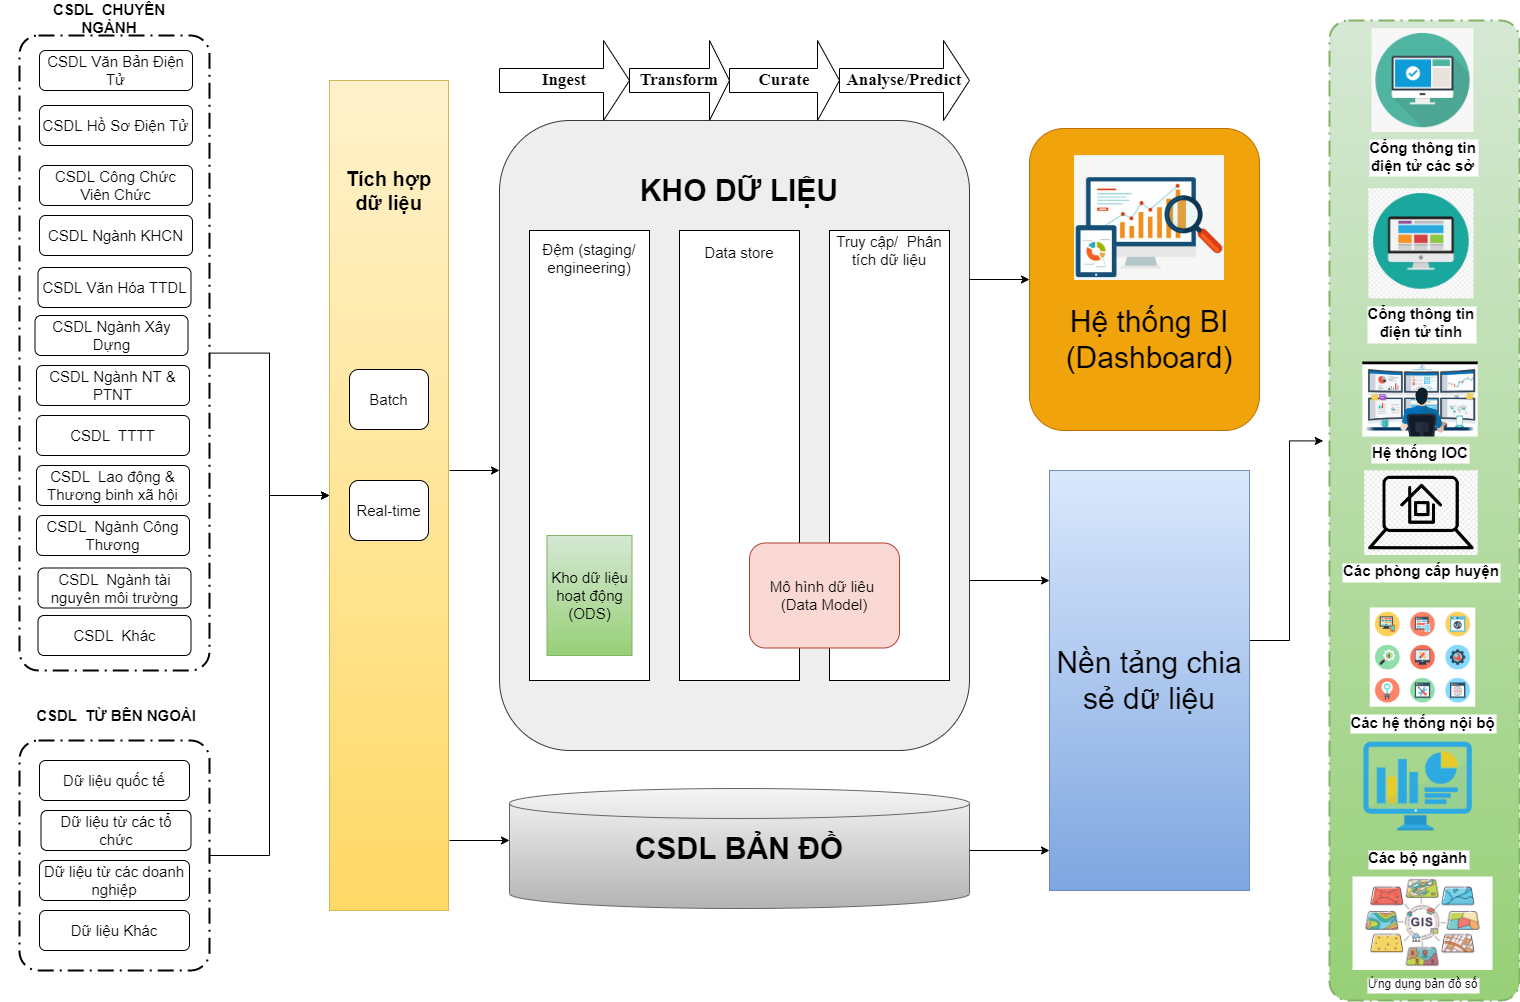

The diagram above was exported from draw.io. Its source (the exported page's mxGraphModel, read from the mxfile embedded in the PNG):
<mxGraphModel dx="1930" dy="1194" grid="1" gridSize="10" guides="1" tooltips="1" connect="1" arrows="1" fold="1" page="1" pageScale="1" pageWidth="827" pageHeight="1169" math="0" shadow="0">
  <root>
    <mxCell id="0" />
    <mxCell id="1" parent="0" />
    <mxCell id="bkC1gz-02QZVTi5_y55y-1" style="edgeStyle=orthogonalEdgeStyle;rounded=0;orthogonalLoop=1;jettySize=auto;html=1;entryX=0;entryY=0.5;entryDx=0;entryDy=0;" parent="1" source="bkC1gz-02QZVTi5_y55y-2" target="bkC1gz-02QZVTi5_y55y-12" edge="1">
      <mxGeometry relative="1" as="geometry" />
    </mxCell>
    <mxCell id="bkC1gz-02QZVTi5_y55y-2" value="" style="points=[[0.25,0,0],[0.5,0,0],[0.75,0,0],[1,0.25,0],[1,0.5,0],[1,0.75,0],[0.75,1,0],[0.5,1,0],[0.25,1,0],[0,0.75,0],[0,0.5,0],[0,0.25,0]];rounded=1;arcSize=10;dashed=1;strokeColor=#000000;fillColor=none;gradientColor=none;dashPattern=8 3 1 3;strokeWidth=2;fontStyle=1;fontSize=20;" parent="1" vertex="1">
      <mxGeometry x="20" y="35" width="190" height="635" as="geometry" />
    </mxCell>
    <mxCell id="bkC1gz-02QZVTi5_y55y-5" value="" style="rounded=1;whiteSpace=wrap;html=1;fillColor=#eeeeee;strokeColor=#36393d;" parent="1" vertex="1">
      <mxGeometry x="500" y="120" width="470" height="630" as="geometry" />
    </mxCell>
    <mxCell id="bkC1gz-02QZVTi5_y55y-6" value="&lt;font size=&quot;1&quot; style=&quot;&quot;&gt;&lt;b style=&quot;font-size: 30px;&quot;&gt;KHO DỮ LIỆU&lt;/b&gt;&lt;/font&gt;" style="text;html=1;strokeColor=none;fillColor=none;align=center;verticalAlign=middle;whiteSpace=wrap;rounded=0;" parent="1" vertex="1">
      <mxGeometry x="525" y="175" width="430" height="30" as="geometry" />
    </mxCell>
    <mxCell id="bkC1gz-02QZVTi5_y55y-7" value="&lt;b&gt;&lt;font style=&quot;font-size: 17px;&quot;&gt;Ingest&lt;/font&gt;&lt;/b&gt;" style="shape=singleArrow;whiteSpace=wrap;html=1;fontFamily=Times New Roman;fontSize=14;" parent="1" vertex="1">
      <mxGeometry x="500" y="40" width="130" height="80" as="geometry" />
    </mxCell>
    <mxCell id="bkC1gz-02QZVTi5_y55y-8" value="&lt;b&gt;&lt;font style=&quot;font-size: 17px;&quot;&gt;Transform&lt;/font&gt;&lt;/b&gt;" style="shape=singleArrow;whiteSpace=wrap;html=1;fontFamily=Times New Roman;fontSize=14;" parent="1" vertex="1">
      <mxGeometry x="630" y="40" width="100" height="80" as="geometry" />
    </mxCell>
    <mxCell id="bkC1gz-02QZVTi5_y55y-9" value="&lt;b&gt;&lt;font style=&quot;font-size: 17px;&quot;&gt;Curate&lt;/font&gt;&lt;/b&gt;" style="shape=singleArrow;whiteSpace=wrap;html=1;fontFamily=Times New Roman;fontSize=14;" parent="1" vertex="1">
      <mxGeometry x="730" y="40" width="110" height="80" as="geometry" />
    </mxCell>
    <mxCell id="bkC1gz-02QZVTi5_y55y-10" value="&lt;b&gt;&lt;font style=&quot;font-size: 17px;&quot;&gt;Analyse/Predict&lt;/font&gt;&lt;/b&gt;" style="shape=singleArrow;whiteSpace=wrap;html=1;fontFamily=Times New Roman;fontSize=14;" parent="1" vertex="1">
      <mxGeometry x="840" y="40" width="130" height="80" as="geometry" />
    </mxCell>
    <mxCell id="bkC1gz-02QZVTi5_y55y-12" value="" style="rounded=0;whiteSpace=wrap;html=1;fontSize=15;fillColor=#fff2cc;gradientColor=#ffd966;strokeColor=#d6b656;" parent="1" vertex="1">
      <mxGeometry x="330" y="80" width="119" height="830" as="geometry" />
    </mxCell>
    <mxCell id="bkC1gz-02QZVTi5_y55y-13" value="&lt;font style=&quot;font-size: 20px;&quot;&gt;&lt;b&gt;Tích hợp dữ liệu&lt;/b&gt;&lt;/font&gt;" style="text;html=1;strokeColor=none;fillColor=none;align=center;verticalAlign=middle;whiteSpace=wrap;rounded=0;fontSize=15;" parent="1" vertex="1">
      <mxGeometry x="330" y="175" width="119" height="30" as="geometry" />
    </mxCell>
    <mxCell id="bkC1gz-02QZVTi5_y55y-14" value="Batch" style="rounded=1;whiteSpace=wrap;html=1;fontSize=15;" parent="1" vertex="1">
      <mxGeometry x="350" y="369" width="79" height="60" as="geometry" />
    </mxCell>
    <mxCell id="bkC1gz-02QZVTi5_y55y-15" value="Real-time" style="rounded=1;whiteSpace=wrap;html=1;fontSize=15;" parent="1" vertex="1">
      <mxGeometry x="350" y="480" width="79" height="60" as="geometry" />
    </mxCell>
    <mxCell id="bkC1gz-02QZVTi5_y55y-16" value="" style="rounded=0;whiteSpace=wrap;html=1;fontSize=15;" parent="1" vertex="1">
      <mxGeometry x="530" y="230" width="120" height="450" as="geometry" />
    </mxCell>
    <mxCell id="bkC1gz-02QZVTi5_y55y-17" value="Đệm (staging/ engineering)" style="text;html=1;strokeColor=none;fillColor=none;align=center;verticalAlign=middle;whiteSpace=wrap;rounded=0;fontSize=15;" parent="1" vertex="1">
      <mxGeometry x="535" y="235" width="110" height="45" as="geometry" />
    </mxCell>
    <mxCell id="bkC1gz-02QZVTi5_y55y-18" value="&lt;span style=&quot;font-size:14.0pt;font-family:&amp;quot;Times New Roman&amp;quot;,serif;&lt;br/&gt;mso-fareast-font-family:&amp;quot;Times New Roman&amp;quot;;mso-ansi-language:EN-US;mso-fareast-language:&lt;br/&gt;EN-US;mso-bidi-language:AR-SA&quot;&gt;Kho dữ liệu hoạt động (ODS)&lt;/span&gt;" style="rounded=0;whiteSpace=wrap;html=1;fontSize=15;fillColor=#d5e8d4;gradientColor=#97d077;strokeColor=#82b366;" parent="1" vertex="1">
      <mxGeometry x="547.5" y="535" width="85" height="120" as="geometry" />
    </mxCell>
    <mxCell id="bkC1gz-02QZVTi5_y55y-19" value="" style="rounded=0;whiteSpace=wrap;html=1;fontSize=20;" parent="1" vertex="1">
      <mxGeometry x="680" y="230" width="120" height="450" as="geometry" />
    </mxCell>
    <mxCell id="bkC1gz-02QZVTi5_y55y-20" value="&lt;font style=&quot;font-size: 15px;&quot;&gt;Data store&lt;/font&gt;" style="text;html=1;strokeColor=none;fillColor=none;align=center;verticalAlign=middle;whiteSpace=wrap;rounded=0;fontSize=20;" parent="1" vertex="1">
      <mxGeometry x="680" y="235" width="120" height="30" as="geometry" />
    </mxCell>
    <mxCell id="bkC1gz-02QZVTi5_y55y-21" value="" style="rounded=0;whiteSpace=wrap;html=1;fontSize=15;" parent="1" vertex="1">
      <mxGeometry x="830" y="230" width="120" height="450" as="geometry" />
    </mxCell>
    <mxCell id="bkC1gz-02QZVTi5_y55y-22" value="Truy cập/&amp;nbsp; Phân tích dữ liệu" style="text;html=1;strokeColor=none;fillColor=none;align=center;verticalAlign=middle;whiteSpace=wrap;rounded=0;fontSize=15;" parent="1" vertex="1">
      <mxGeometry x="830" y="235" width="120" height="30" as="geometry" />
    </mxCell>
    <mxCell id="bkC1gz-02QZVTi5_y55y-23" value="Mô hình dữ liêu&amp;nbsp; (Data Model)" style="rounded=1;whiteSpace=wrap;html=1;fontSize=15;fillColor=#fad9d5;strokeColor=#ae4132;" parent="1" vertex="1">
      <mxGeometry x="750" y="542.5" width="150" height="105" as="geometry" />
    </mxCell>
    <mxCell id="bkC1gz-02QZVTi5_y55y-24" value="&lt;font style=&quot;font-size: 15px;&quot;&gt;CSDL Văn Bản Điện Tử&lt;/font&gt;" style="rounded=1;whiteSpace=wrap;html=1;" parent="1" vertex="1">
      <mxGeometry x="40" y="50" width="153" height="40" as="geometry" />
    </mxCell>
    <mxCell id="bkC1gz-02QZVTi5_y55y-25" value="&lt;font style=&quot;font-size: 15px;&quot;&gt;CSDL Hồ Sơ Điện Tử&lt;/font&gt;" style="rounded=1;whiteSpace=wrap;html=1;" parent="1" vertex="1">
      <mxGeometry x="40" y="105" width="153" height="40" as="geometry" />
    </mxCell>
    <mxCell id="bkC1gz-02QZVTi5_y55y-27" value="&lt;font style=&quot;font-size: 15px;&quot;&gt;CSDL Công Chức Viên Chức&lt;/font&gt;" style="rounded=1;whiteSpace=wrap;html=1;" parent="1" vertex="1">
      <mxGeometry x="40" y="165" width="153" height="40" as="geometry" />
    </mxCell>
    <mxCell id="bkC1gz-02QZVTi5_y55y-28" value="&lt;font style=&quot;font-size: 15px;&quot;&gt;CSDL Văn Hóa TTDL&lt;/font&gt;" style="rounded=1;whiteSpace=wrap;html=1;" parent="1" vertex="1">
      <mxGeometry x="38.5" y="267" width="153" height="40" as="geometry" />
    </mxCell>
    <mxCell id="bkC1gz-02QZVTi5_y55y-29" value="&lt;font style=&quot;font-size: 15px;&quot;&gt;CSDL Ngành KHCN&lt;/font&gt;" style="rounded=1;whiteSpace=wrap;html=1;" parent="1" vertex="1">
      <mxGeometry x="40" y="215" width="153" height="40" as="geometry" />
    </mxCell>
    <mxCell id="bkC1gz-02QZVTi5_y55y-30" style="edgeStyle=orthogonalEdgeStyle;rounded=0;orthogonalLoop=1;jettySize=auto;html=1;entryX=0;entryY=0.5;entryDx=0;entryDy=0;" parent="1" source="bkC1gz-02QZVTi5_y55y-31" target="bkC1gz-02QZVTi5_y55y-12" edge="1">
      <mxGeometry relative="1" as="geometry" />
    </mxCell>
    <mxCell id="bkC1gz-02QZVTi5_y55y-31" value="" style="points=[[0.25,0,0],[0.5,0,0],[0.75,0,0],[1,0.25,0],[1,0.5,0],[1,0.75,0],[0.75,1,0],[0.5,1,0],[0.25,1,0],[0,0.75,0],[0,0.5,0],[0,0.25,0]];rounded=1;arcSize=10;dashed=1;strokeColor=#000000;fillColor=none;gradientColor=none;dashPattern=8 3 1 3;strokeWidth=2;fontStyle=1;fontSize=20;" parent="1" vertex="1">
      <mxGeometry x="20" y="740" width="190" height="230" as="geometry" />
    </mxCell>
    <mxCell id="bkC1gz-02QZVTi5_y55y-32" value="&lt;b&gt;&lt;font style=&quot;font-size: 15px;&quot;&gt;CSDL&amp;nbsp; CHUYÊN NGÀNH&lt;/font&gt;&lt;/b&gt;" style="text;html=1;strokeColor=none;fillColor=none;align=center;verticalAlign=middle;whiteSpace=wrap;rounded=0;" parent="1" vertex="1">
      <mxGeometry x="50" width="120" height="35" as="geometry" />
    </mxCell>
    <mxCell id="bkC1gz-02QZVTi5_y55y-33" value="&lt;b&gt;&lt;font style=&quot;font-size: 15px;&quot;&gt;CSDL&amp;nbsp; TỪ BÊN NGOÀI&lt;/font&gt;&lt;/b&gt;" style="text;html=1;strokeColor=none;fillColor=none;align=center;verticalAlign=middle;whiteSpace=wrap;rounded=0;" parent="1" vertex="1">
      <mxGeometry x="1.5" y="700" width="230" height="30" as="geometry" />
    </mxCell>
    <mxCell id="bkC1gz-02QZVTi5_y55y-34" value="Dữ liệu quốc tế" style="rounded=1;whiteSpace=wrap;html=1;fontSize=15;" parent="1" vertex="1">
      <mxGeometry x="40" y="760" width="150" height="40" as="geometry" />
    </mxCell>
    <mxCell id="bkC1gz-02QZVTi5_y55y-36" value="Dữ liệu từ các tổ chức" style="rounded=1;whiteSpace=wrap;html=1;fontSize=15;" parent="1" vertex="1">
      <mxGeometry x="41.5" y="810" width="150" height="40" as="geometry" />
    </mxCell>
    <mxCell id="bkC1gz-02QZVTi5_y55y-37" value="" style="rounded=1;whiteSpace=wrap;html=1;fontSize=15;fillColor=#f0a30a;fontColor=#000000;strokeColor=#BD7000;" parent="1" vertex="1">
      <mxGeometry x="1030" y="128" width="230" height="302" as="geometry" />
    </mxCell>
    <mxCell id="bkC1gz-02QZVTi5_y55y-51" value="&lt;font style=&quot;font-size: 15px;&quot;&gt;CSDL Ngành Xây Dựng&lt;/font&gt;" style="rounded=1;whiteSpace=wrap;html=1;" parent="1" vertex="1">
      <mxGeometry x="35.5" y="315" width="153" height="40" as="geometry" />
    </mxCell>
    <mxCell id="bkC1gz-02QZVTi5_y55y-52" value="&lt;font style=&quot;font-size: 15px;&quot;&gt;CSDL Ngành NT &amp;amp; PTNT&lt;/font&gt;" style="rounded=1;whiteSpace=wrap;html=1;" parent="1" vertex="1">
      <mxGeometry x="37" y="365" width="153" height="40" as="geometry" />
    </mxCell>
    <mxCell id="bkC1gz-02QZVTi5_y55y-53" value="&lt;font style=&quot;font-size: 15px;&quot;&gt;CSDL&amp;nbsp; TTTT&lt;/font&gt;" style="rounded=1;whiteSpace=wrap;html=1;" parent="1" vertex="1">
      <mxGeometry x="37" y="415" width="153" height="40" as="geometry" />
    </mxCell>
    <mxCell id="bkC1gz-02QZVTi5_y55y-54" value="&lt;font style=&quot;font-size: 15px;&quot;&gt;CSDL&amp;nbsp; Lao động &amp;amp; Thương binh xã hội&lt;/font&gt;" style="rounded=1;whiteSpace=wrap;html=1;" parent="1" vertex="1">
      <mxGeometry x="37" y="465" width="153" height="40" as="geometry" />
    </mxCell>
    <mxCell id="bkC1gz-02QZVTi5_y55y-55" value="&lt;font style=&quot;font-size: 15px;&quot;&gt;CSDL&amp;nbsp; Ngành Công Thương&lt;/font&gt;" style="rounded=1;whiteSpace=wrap;html=1;" parent="1" vertex="1">
      <mxGeometry x="37" y="515" width="153" height="40" as="geometry" />
    </mxCell>
    <mxCell id="bkC1gz-02QZVTi5_y55y-56" value="Dữ liệu từ các doanh nghiệp" style="rounded=1;whiteSpace=wrap;html=1;fontSize=15;" parent="1" vertex="1">
      <mxGeometry x="40" y="860" width="150" height="40" as="geometry" />
    </mxCell>
    <mxCell id="bkC1gz-02QZVTi5_y55y-57" value="Dữ liệu Khác" style="rounded=1;whiteSpace=wrap;html=1;fontSize=15;" parent="1" vertex="1">
      <mxGeometry x="40" y="910" width="150" height="40" as="geometry" />
    </mxCell>
    <mxCell id="bkC1gz-02QZVTi5_y55y-61" value="" style="endArrow=classic;html=1;rounded=0;fontSize=30;entryX=0;entryY=0.5;entryDx=0;entryDy=0;" parent="1" target="bkC1gz-02QZVTi5_y55y-37" edge="1">
      <mxGeometry width="50" height="50" relative="1" as="geometry">
        <mxPoint x="970" y="279" as="sourcePoint" />
        <mxPoint x="1080" y="270" as="targetPoint" />
      </mxGeometry>
    </mxCell>
    <mxCell id="bkC1gz-02QZVTi5_y55y-65" value="" style="endArrow=classic;html=1;rounded=0;fontSize=30;" parent="1" edge="1">
      <mxGeometry width="50" height="50" relative="1" as="geometry">
        <mxPoint x="970" y="580" as="sourcePoint" />
        <mxPoint x="1050" y="580" as="targetPoint" />
      </mxGeometry>
    </mxCell>
    <mxCell id="bkC1gz-02QZVTi5_y55y-66" value="" style="points=[[0.25,0,0],[0.5,0,0],[0.75,0,0],[1,0.25,0],[1,0.5,0],[1,0.75,0],[0.75,1,0],[0.5,1,0],[0.25,1,0],[0,0.75,0],[0,0.5,0],[0,0.25,0]];rounded=1;arcSize=10;dashed=1;strokeColor=#82b366;fillColor=#d5e8d4;gradientColor=#97d077;dashPattern=8 3 1 3;strokeWidth=2;fontStyle=1;fontSize=20;" parent="1" vertex="1">
      <mxGeometry x="1330" y="20" width="190" height="980" as="geometry" />
    </mxCell>
    <mxCell id="bkC1gz-02QZVTi5_y55y-76" value="" style="edgeStyle=orthogonalEdgeStyle;rounded=0;orthogonalLoop=1;jettySize=auto;html=1;fontSize=15;entryX=-0.033;entryY=0.429;entryDx=0;entryDy=0;entryPerimeter=0;" parent="1" target="bkC1gz-02QZVTi5_y55y-66" edge="1">
      <mxGeometry relative="1" as="geometry">
        <mxPoint x="1250.0100000000002" y="640" as="sourcePoint" />
        <mxPoint x="1310" y="457.5999999999999" as="targetPoint" />
      </mxGeometry>
    </mxCell>
    <mxCell id="bkC1gz-02QZVTi5_y55y-67" value="&lt;font style=&quot;font-size: 30px;&quot;&gt;Nền tảng chia sẻ dữ liệu&lt;/font&gt;" style="rounded=0;whiteSpace=wrap;html=1;fontSize=15;fillColor=#dae8fc;gradientColor=#7ea6e0;strokeColor=#6c8ebf;" parent="1" vertex="1">
      <mxGeometry x="1050" y="470" width="200.01" height="420" as="geometry" />
    </mxCell>
    <mxCell id="bkC1gz-02QZVTi5_y55y-70" value="Cổng thông tin &#10;điện tử các sở" style="shape=image;verticalLabelPosition=bottom;labelBackgroundColor=default;verticalAlign=top;aspect=fixed;imageAspect=0;image=https://www.pngitem.com/pimgs/m/113-1139671_portal-icon-png-png-download-portal-icon-png.png;fontStyle=1;fontSize=15;" parent="1" vertex="1">
      <mxGeometry x="1372.5" y="28.29" width="102" height="103.6" as="geometry" />
    </mxCell>
    <mxCell id="bkC1gz-02QZVTi5_y55y-71" value="Cổng thông tin &#10;điện tử tỉnh" style="shape=image;verticalLabelPosition=bottom;labelBackgroundColor=default;verticalAlign=top;aspect=fixed;imageAspect=0;image=https://www.pinclipart.com/picdir/middle/558-5580585_hard-working-student-clipart.png;fontStyle=1;fontSize=15;" parent="1" vertex="1">
      <mxGeometry x="1369.3700000000001" y="188.29" width="105.13" height="110" as="geometry" />
    </mxCell>
    <mxCell id="bkC1gz-02QZVTi5_y55y-72" value="Các phòng cấp huyện" style="shape=image;verticalLabelPosition=bottom;labelBackgroundColor=default;verticalAlign=top;aspect=fixed;imageAspect=0;image=https://www.dlf.pt/dfpng/middlepng/14-140585_website-portal-icon-png-transparent-png.png;fontStyle=1;fontSize=15;" parent="1" vertex="1">
      <mxGeometry x="1365.18" y="470.31" width="113.5" height="84.69" as="geometry" />
    </mxCell>
    <mxCell id="bkC1gz-02QZVTi5_y55y-73" value="Các hệ thống nội bộ" style="shape=image;verticalLabelPosition=bottom;labelBackgroundColor=default;verticalAlign=top;aspect=fixed;imageAspect=0;image=https://arena.fpt.edu.vn/wp-content/uploads/2021/04/tri-tue-va-tinh-thong-tin-2.jpg;fontStyle=1;fontSize=15;" parent="1" vertex="1">
      <mxGeometry x="1370.75" y="607.5" width="105.5" height="99.21" as="geometry" />
    </mxCell>
    <mxCell id="bkC1gz-02QZVTi5_y55y-74" value="" style="shape=image;verticalLabelPosition=bottom;labelBackgroundColor=default;verticalAlign=top;aspect=fixed;imageAspect=0;image=https://www.nicepng.com/png/detail/207-2077815_signup-for-monthly-website-growth-online-marketing-digital.png;" parent="1" vertex="1">
      <mxGeometry x="1075.02" y="155.12" width="149.97" height="124.88" as="geometry" />
    </mxCell>
    <mxCell id="bkC1gz-02QZVTi5_y55y-75" value="Các bộ ngành" style="shape=image;verticalLabelPosition=bottom;labelBackgroundColor=default;verticalAlign=top;aspect=fixed;imageAspect=0;image=https://icon-library.com/images/icon-dashboard/icon-dashboard-9.jpg;fontStyle=1;fontSize=15;" parent="1" vertex="1">
      <mxGeometry x="1362.5" y="730" width="112" height="112" as="geometry" />
    </mxCell>
    <mxCell id="bkC1gz-02QZVTi5_y55y-80" value="" style="shape=cylinder3;whiteSpace=wrap;html=1;boundedLbl=1;backgroundOutline=1;size=15;fontSize=15;fillColor=#f5f5f5;gradientColor=#b3b3b3;strokeColor=#666666;" parent="1" vertex="1">
      <mxGeometry x="510" y="788" width="460" height="120" as="geometry" />
    </mxCell>
    <mxCell id="bkC1gz-02QZVTi5_y55y-81" value="&lt;font size=&quot;1&quot; style=&quot;&quot;&gt;&lt;b style=&quot;font-size: 30px;&quot;&gt;CSDL BẢN ĐỒ&lt;/b&gt;&lt;/font&gt;" style="text;html=1;strokeColor=none;fillColor=none;align=center;verticalAlign=middle;whiteSpace=wrap;rounded=0;" parent="1" vertex="1">
      <mxGeometry x="525" y="833" width="430" height="30" as="geometry" />
    </mxCell>
    <mxCell id="bkC1gz-02QZVTi5_y55y-87" value="" style="endArrow=classic;html=1;rounded=0;fontSize=30;" parent="1" edge="1">
      <mxGeometry width="50" height="50" relative="1" as="geometry">
        <mxPoint x="450" y="470" as="sourcePoint" />
        <mxPoint x="500" y="470" as="targetPoint" />
      </mxGeometry>
    </mxCell>
    <mxCell id="bkC1gz-02QZVTi5_y55y-89" value="" style="endArrow=classic;html=1;rounded=0;fontSize=30;" parent="1" edge="1">
      <mxGeometry width="50" height="50" relative="1" as="geometry">
        <mxPoint x="450" y="840" as="sourcePoint" />
        <mxPoint x="510" y="840" as="targetPoint" />
      </mxGeometry>
    </mxCell>
    <mxCell id="bkC1gz-02QZVTi5_y55y-90" value="Hệ thống BI (Dashboard)" style="text;html=1;strokeColor=none;fillColor=none;align=center;verticalAlign=middle;whiteSpace=wrap;rounded=0;fontSize=30;" parent="1" vertex="1">
      <mxGeometry x="1070" y="307" width="160" height="63" as="geometry" />
    </mxCell>
    <mxCell id="bkC1gz-02QZVTi5_y55y-91" value="" style="endArrow=classic;html=1;rounded=0;fontSize=30;" parent="1" edge="1">
      <mxGeometry width="50" height="50" relative="1" as="geometry">
        <mxPoint x="970" y="850" as="sourcePoint" />
        <mxPoint x="1050" y="850" as="targetPoint" />
      </mxGeometry>
    </mxCell>
    <mxCell id="PQhKsUpgHa-h9H9_H7lT-1" value="&lt;font style=&quot;font-size: 15px;&quot;&gt;CSDL&amp;nbsp; Khác&lt;/font&gt;" style="rounded=1;whiteSpace=wrap;html=1;" parent="1" vertex="1">
      <mxGeometry x="38.5" y="615" width="153" height="40" as="geometry" />
    </mxCell>
    <mxCell id="PQhKsUpgHa-h9H9_H7lT-3" value="Ứng dụng bản đồ số" style="shape=image;verticalLabelPosition=bottom;labelBackgroundColor=default;verticalAlign=top;aspect=fixed;imageAspect=0;image=https://luanvan99.com/files/assets/gis_la_gi_luanvan99.jpg;" parent="1" vertex="1">
      <mxGeometry x="1353.5" y="876.57" width="140" height="93.43" as="geometry" />
    </mxCell>
    <mxCell id="PQhKsUpgHa-h9H9_H7lT-5" value="&lt;font style=&quot;font-size: 15px;&quot;&gt;CSDL&amp;nbsp; Ngành tài nguyên môi trường&lt;/font&gt;" style="rounded=1;whiteSpace=wrap;html=1;" parent="1" vertex="1">
      <mxGeometry x="38.5" y="567.5" width="153" height="40" as="geometry" />
    </mxCell>
    <mxCell id="MF6yJK_C7R6zyruHCNCu-1" value="Hệ thống IOC" style="shape=image;verticalLabelPosition=bottom;labelBackgroundColor=default;verticalAlign=top;aspect=fixed;imageAspect=0;image=https://cmcts.com.vn/media/data/users/dich-vu-gia-sat-he-thong1.jpg;fontStyle=1;fontSize=15;" vertex="1" parent="1">
      <mxGeometry x="1363.3" y="361.5" width="115.38" height="75" as="geometry" />
    </mxCell>
  </root>
</mxGraphModel>